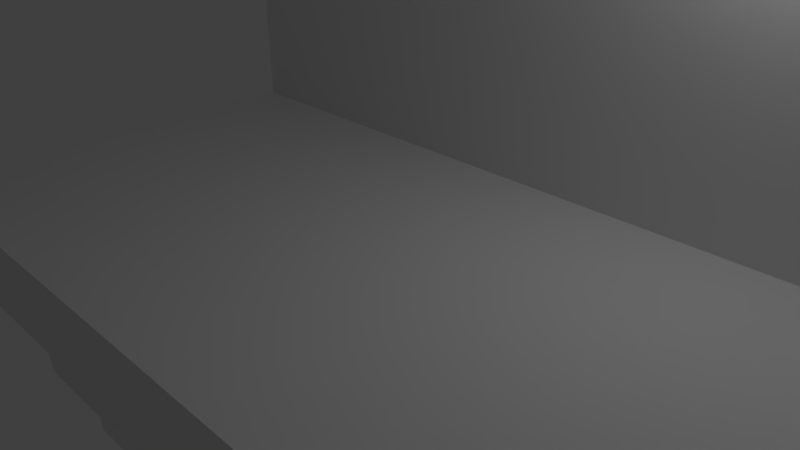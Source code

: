 # Source: bridge2.blend  (saved by Blender 2.75.0; exported with 4.5.12 LTS)
import bpy
from mathutils import Matrix  # noqa: F401  (used for matrix-valued properties, if any)

bpy.ops.wm.read_factory_settings(use_empty=True)
scene = bpy.context.scene
scene.name = 'Scene'

# ---- collections
col_collection_1 = bpy.data.collections.new('Collection 1'); scene.collection.children.link(col_collection_1)

# ---- materials (node trees are filled in below, after node groups)
mat_material = bpy.data.materials.new('Material')
mat_material.alpha_threshold = 0.0
mat_material.use_transparent_shadow = False
mat_material.roughness = 0.5
mat_material.line_color = (0.0, 0.0, 0.0, 1.0)

# ---- material node trees

# ---- world
world_world = bpy.data.worlds.new('World'); scene.world = world_world
world_world.color = (0.05088, 0.05088, 0.05088)
world_world.use_sun_shadow = False
world_world.sun_shadow_jitter_overblur = 0.0
world_world.cycles.sampling_method = 'MANUAL'
world_world.cycles.sample_map_resolution = 256

# ---- cameras
cam_camera = bpy.data.cameras.new('Camera')
cam_camera.clip_end = 100.0
cam_camera.lens = 35.0
cam_camera.sensor_width = 32.0
cam_camera.sensor_height = 18.0
cam_camera.ortho_scale = 7.314
cam_camera.dof.focus_distance = 0.0
cam_camera.dof.aperture_fstop = 128.0

# ---- lights
light_lamp = bpy.data.lights.new('Lamp', 'POINT')
light_lamp.transmission_factor = 0.0
light_lamp.cutoff_distance = 30.0
light_lamp.energy = 100.0
light_lamp.shadow_buffer_clip_start = 1.001
light_lamp.shadow_soft_size = 0.1
light_lamp.shadow_maximum_resolution = 0.006
light_lamp.use_absolute_resolution = True
light_lamp.cycles.use_multiple_importance_sampling = False

# ---- meshes
me_cube = bpy.data.meshes.new('Cube')
me_cube.from_pydata([(-1.142, -3.95, -0.399), (-3.172, -3.95, -0.399), (2.92, 3.95, -0.399), (0.889, -3.95, -0.399), (2.92, -3.95, -0.399), (-3.172, 3.95, -0.399), (0.889, 3.95, -0.399), (-3.172, 0.79, -0.399), (-3.172, -0.79, -0.399), (-3.172, 2.37, -0.399), (-3.172, -2.37, -0.399), (-1.142, 3.95, -0.399), (-3.029, 0.7527, -2.442), (0.8412, -3.764, -0.5668), (2.92, 2.37, -0.399), (2.92, 0.79, -0.399), (-1.094, 3.764, -0.5668), (0.8412, 3.764, -0.5668), (-1.094, -3.764, -0.5668), (0.7026, 1.935, -6.664), (2.776, 3.764, -0.5668), (2.92, -0.79, -0.399), (2.776, 2.258, -0.5668), (2.92, -2.37, -0.399), (1.91, -0.9466, 7.026), (3.524, -0.9466, 7.026), (1.91, 0.9466, 7.026), (3.524, 0.9466, 7.026), (1.91, -2.84, 7.026), (3.524, -2.84, 7.026), (1.91, 2.84, 7.026), (3.524, 2.84, 7.026), (-3.136, 2.84, 0.6505), (-3.136, 0.9466, 0.6505), (-3.136, -0.9466, 0.6505), (-3.136, -2.84, 0.6505), (1.91, 2.84, 3.572), (1.91, 0.9466, 3.572), (1.91, -0.9466, 3.572), (1.91, -2.84, 3.572), (1.91, 2.84, 0.6505), (1.91, 0.9466, 0.6505), (1.91, -0.9466, 0.6505), (1.91, -2.84, 0.6505), (3.524, -2.84, 3.572), (3.524, -0.9466, 3.572), (3.524, 0.9466, 3.572), (3.524, 2.84, 3.572), (-3.776, 2.84, 0.6505), (-3.776, 0.9466, 0.6505), (-3.776, -0.9466, 0.6505), (-3.776, -2.84, 0.6505), (-3.776, -2.84, -0.399), (-3.776, -0.9466, -0.399), (-3.776, 0.9466, -0.399), (-3.776, 2.84, -0.399), (3.524, 2.84, -0.399), (3.524, 0.9466, -0.399), (3.524, -0.9466, -0.399), (3.524, -2.84, -0.399), (3.524, -2.84, 0.6505), (3.524, -0.9466, 0.6505), (3.524, 0.9466, 0.6505), (3.524, 2.84, 0.6505), (1.91, -4.733, 3.572), (3.524, -4.733, 3.572), (3.524, 4.733, 3.572), (1.91, 4.733, 3.572), (1.09, -4.733, -0.399), (-1.343, -4.733, -0.399), (-3.136, -4.733, 0.6505), (1.91, -4.733, 0.6505), (-1.343, 4.733, -0.399), (1.09, 4.733, -0.399), (1.91, 4.733, 0.6505), (-3.136, 4.733, 0.6505), (3.524, -4.733, 0.6505), (3.524, -4.733, -0.399), (-3.776, -4.733, 0.6505), (-3.776, -4.733, -0.399), (3.524, 4.733, 0.6505), (3.524, 4.733, -0.399), (-3.776, 4.733, 0.6505), (-3.776, 4.733, -0.399), (2.92, 2.37, -0.5668), (2.92, 3.95, -0.5668), (-1.094, -2.258, -2.257), (-1.142, -3.95, -0.5668), (0.889, 3.95, -0.5668), (-1.142, 3.95, -0.5668), (0.889, -3.95, -0.5668), (0.8412, 3.764, -2.257), (0.8412, -3.764, -2.257), (-3.172, 3.95, -0.5668), (-1.094, -3.764, -2.257), (0.7026, 1.935, -2.442), (-3.172, 2.37, -0.5668), (-2.613, 1.935, -2.442), (-3.029, 3.764, -2.257), (-3.172, 0.79, -0.5668), (-3.172, -0.79, -0.5668), (2.92, -2.37, -0.5668), (2.92, -0.79, -0.5668), (-1.094, 3.764, -2.257), (2.92, -3.95, -0.5668), (2.92, 0.79, -0.5668), (-3.172, -2.37, -0.5668), (-3.172, -3.95, -0.5668), (0.8412, 2.258, -2.442), (-3.029, 3.764, -0.5668), (-3.029, 2.258, -2.442), (-1.094, 2.258, -2.442), (-3.029, 2.258, -0.5668), (-2.613, 1.935, -6.664), (-2.613, -0.645, -6.664), (-3.029, 0.7527, -0.5668), (-3.029, -0.7527, -0.5668), (2.776, -2.258, -0.5668), (2.776, -0.7527, -0.5668), (-2.613, 0.645, -6.664), (2.776, -3.764, -0.5668), (2.776, 0.7527, -0.5668), (-3.029, -2.258, -0.5668), (-3.029, -3.764, -0.5668), (2.776, 2.258, -2.257), (2.776, 3.764, -2.257), (-2.613, -0.645, -2.442), (-1.094, 2.258, -2.257), (-3.029, 2.258, -2.257), (0.8412, 2.258, -2.257), (-2.613, 0.645, -2.442), (-3.029, 0.7527, -2.257), (-3.029, -0.7527, -2.257), (2.776, -2.258, -2.257), (2.776, -0.7527, -2.257), (0.8412, -2.258, -2.257), (2.776, -3.764, -2.257), (2.776, 0.7527, -2.257), (-3.029, -2.258, -2.257), (-3.029, -3.764, -2.257), (-3.029, -0.7527, -2.442), (2.776, -2.258, -2.442), (2.776, -0.7527, -2.442), (0.8412, -2.258, -2.442), (-1.094, -2.258, -2.442), (2.776, 0.7527, -2.442), (-3.029, -2.258, -2.442), (2.776, 2.258, -2.442), (3.524, -6.851, 0.6505), (-0.9552, 1.935, -2.442), (3.524, -6.851, 3.572), (1.91, -6.851, 3.572), (1.91, -6.851, 0.6505), (2.36, -1.935, -2.442), (2.36, -0.645, -2.442), (0.7026, -1.935, -2.442), (-0.9552, -1.935, -2.442), (2.36, 0.645, -2.442), (-2.613, -1.935, -2.442), (2.36, 1.935, -2.442), (0.7026, 0.645, -6.664), (-0.9552, 1.935, -6.664), (-0.9552, 0.645, -6.664), (-0.9552, -0.645, -6.664), (0.7026, -0.645, -6.664), (2.36, -1.935, -6.664), (2.36, -0.645, -6.664), (0.7026, -1.935, -6.664), (-0.9552, -1.935, -6.664), (2.36, 0.645, -6.664), (-2.613, -1.935, -6.664), (2.36, 1.935, -6.664), (3.524, -6.851, -0.399), (-3.136, -6.851, 0.6505), (-3.776, -6.851, 0.6505), (1.09, -6.851, -0.399), (-3.776, -6.851, -0.399), (-1.343, -6.851, -0.399), (3.524, -4.733, 7.03), (3.524, -6.851, 7.03), (1.91, -4.733, 7.03), (1.91, -6.851, 7.03)], [], [(1, 10, 106, 107), (45, 38, 24, 25), (37, 46, 27, 26), (15, 21, 102, 105), (5, 11, 89, 93), (21, 23, 101, 102), (39, 44, 29, 28), (33, 41, 40, 32), (54, 55, 9, 7), (55, 83, 5, 9), (26, 27, 31, 30), (35, 43, 42, 34), (70, 71, 43, 35), (73, 81, 2, 6), (28, 29, 25, 24), (9, 5, 93, 96), (3, 0, 87, 90), (14, 15, 105, 84), (36, 37, 26, 30), (51, 35, 34, 50), (42, 43, 39, 38), (44, 45, 25, 29), (49, 33, 32, 48), (50, 34, 33, 49), (8, 7, 99, 100), (78, 70, 35, 51), (38, 45, 46, 37), (11, 6, 88, 89), (34, 42, 41, 33), (49, 48, 55, 54), (63, 62, 57, 56), (53, 54, 7, 8), (68, 69, 0, 3), (51, 50, 53, 52), (62, 61, 58, 57), (0, 1, 107, 87), (80, 63, 56, 81), (52, 53, 8, 10), (7, 9, 96, 99), (47, 36, 30, 31), (64, 65, 44, 39), (32, 40, 74, 75), (57, 58, 21, 15), (56, 57, 15, 14), (80, 74, 67, 66), (36, 47, 66, 67), (6, 2, 85, 88), (48, 32, 75, 82), (72, 73, 6, 11), (43, 71, 64, 39), (2, 14, 84, 85), (74, 40, 36, 67), (50, 49, 54, 53), (64, 71, 152, 151), (63, 80, 66, 47), (76, 60, 44, 65), (61, 60, 59, 58), (64, 151, 181, 180), (83, 72, 11, 5), (82, 75, 72, 83), (75, 74, 73, 72), (79, 52, 10, 1), (79, 69, 177, 176), (4, 3, 90, 104), (61, 62, 46, 45), (48, 82, 83, 55), (74, 80, 81, 73), (60, 76, 77, 59), (76, 65, 150, 148), (77, 68, 3, 4), (60, 61, 45, 44), (59, 77, 4, 23), (78, 51, 52, 79), (69, 79, 1, 0), (62, 63, 47, 46), (41, 42, 38, 37), (40, 41, 37, 36), (58, 59, 23, 21), (46, 47, 31, 27), (23, 4, 104, 101), (81, 56, 14, 2), (38, 39, 28, 24), (93, 89, 16, 109), (104, 90, 13, 120), (107, 106, 122, 123), (102, 101, 117, 118), (96, 93, 109, 112), (90, 87, 18, 13), (100, 99, 115, 116), (89, 88, 17, 16), (99, 96, 112, 115), (85, 84, 22, 20), (88, 85, 20, 17), (101, 104, 120, 117), (84, 105, 121, 22), (106, 100, 116, 122), (87, 107, 123, 18), (10, 8, 100, 106), (13, 18, 94, 92), (115, 112, 128, 131), (20, 22, 124, 125), (17, 20, 125, 91), (117, 120, 136, 133), (22, 121, 137, 124), (122, 116, 132, 138), (18, 123, 139, 94), (121, 118, 134, 137), (109, 16, 103, 98), (120, 13, 92, 136), (123, 122, 138, 139), (118, 117, 133, 134), (16, 17, 91, 103), (112, 109, 98, 128), (105, 102, 118, 121), (134, 133, 141, 142), (91, 125, 124, 129), (138, 132, 140, 146), (128, 127, 111, 110), (103, 91, 129, 127), (127, 129, 108, 111), (132, 131, 12, 140), (137, 134, 142, 145), (86, 138, 146, 144), (98, 103, 127, 128), (138, 86, 94, 139), (86, 135, 92, 94), (135, 133, 136, 92), (131, 128, 110, 12), (124, 137, 145, 147), (116, 115, 131, 132), (140, 12, 130, 126), (108, 147, 159, 95), (146, 140, 126, 158), (147, 145, 157, 159), (141, 143, 155, 153), (143, 144, 156, 155), (145, 142, 154, 157), (110, 111, 149, 97), (111, 108, 95, 149), (133, 135, 143, 141), (129, 124, 147, 108), (135, 86, 144, 143), (95, 159, 171, 19), (158, 126, 114, 170), (159, 157, 169, 171), (153, 155, 167, 165), (155, 156, 168, 167), (130, 97, 113, 119), (157, 154, 166, 169), (149, 95, 19, 161), (126, 130, 119, 114), (142, 141, 153, 154), (144, 146, 158, 156), (12, 110, 97, 130), (114, 163, 168, 170), (161, 19, 160, 162), (163, 164, 167, 168), (162, 160, 164, 163), (19, 171, 169, 160), (160, 169, 166, 164), (164, 166, 165, 167), (113, 161, 162, 119), (119, 162, 163, 114), (154, 153, 165, 166), (156, 158, 170, 168), (97, 149, 161, 113), (148, 152, 175, 172), (152, 173, 177, 175), (152, 148, 150, 151), (173, 174, 176, 177), (77, 76, 148, 172), (71, 70, 173, 152), (78, 79, 176, 174), (70, 78, 174, 173), (69, 68, 175, 177), (68, 77, 172, 175), (178, 180, 181, 179), (151, 150, 179, 181), (150, 65, 178, 179), (65, 64, 180, 178)])
me_cube.materials.append(mat_material)
me_cube.use_remesh_preserve_volume = False
me_cube.use_remesh_preserve_attributes = False
me_cube.use_mirror_vertex_groups = False
me_cube.update()

# ---- objects
ob_cube = bpy.data.objects.new('Cube', me_cube)
ob_lamp = bpy.data.objects.new('Lamp', light_lamp)
ob_camera = bpy.data.objects.new('Camera', cam_camera)

# ---- transforms, parenting, visibility, modifiers, constraints
ob_cube.location = (0.0, 0.0, 0.0)
ob_cube.rotation_euler = (0.0, -0.0, 1.571)
ob_cube.lock_rotations_4d = False
ob_cube.empty_display_type = 'ARROWS'
ob_cube.lineart.crease_threshold = 0.0
ob_lamp.location = (4.076, 1.005, 5.904)
ob_lamp.rotation_euler = (0.6503, 0.05522, 1.866)
ob_lamp.lock_rotations_4d = False
ob_lamp.empty_display_type = 'ARROWS'
ob_lamp.color = (0.0, 0.0, 0.0, 0.0)
ob_lamp.lineart.crease_threshold = 0.0
ob_camera.location = (7.481, -6.508, 5.344)
ob_camera.rotation_euler = (1.109, 0.01082, 0.8149)
ob_camera.lock_rotations_4d = False
ob_camera.empty_display_type = 'ARROWS'
ob_camera.color = (0.0, 0.0, 0.0, 0.0)
ob_camera.display_type = 'WIRE'
ob_camera.lineart.crease_threshold = 0.0

# ---- collection membership
col_collection_1.objects.link(ob_cube)
col_collection_1.objects.link(ob_lamp)
col_collection_1.objects.link(ob_camera)

# ---- scene / render settings (as saved in the file)
scene.camera = ob_camera
scene.frame_start = 1; scene.frame_end = 250; scene.frame_set(1)
scene.render.engine = 'BLENDER_EEVEE_NEXT'
scene.render.resolution_percentage = 50
scene.render.dither_intensity = 0.0
scene.cycles.use_denoising = False
scene.cycles.samples = 10
scene.cycles.sampling_pattern = 'TABULATED_SOBOL'
scene.cycles.light_sampling_threshold = 0.0
scene.cycles.use_adaptive_sampling = False
scene.cycles.use_light_tree = False
scene.cycles.blur_glossy = 0.0
scene.cycles.pixel_filter_type = 'GAUSSIAN'
scene.cycles.sample_clamp_indirect = 0.0
scene.view_settings.view_transform = 'Standard'
bpy.context.view_layer.update()

